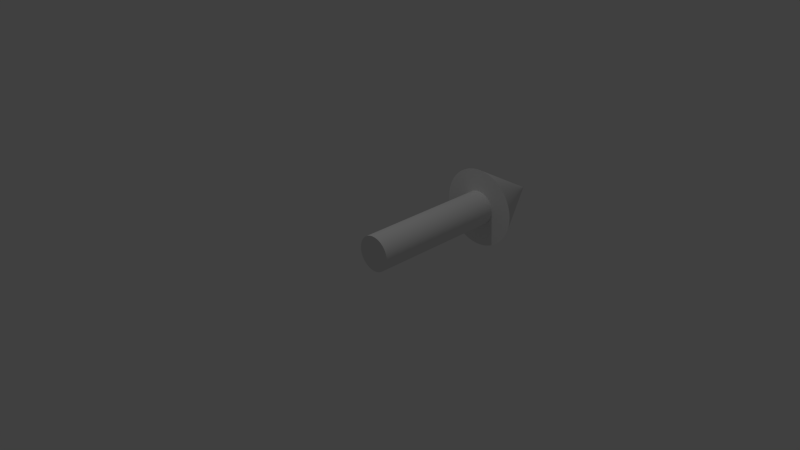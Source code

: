 # Source: Arrow.blend  (saved by Blender 2.76.0; exported with 4.5.12 LTS)
import bpy
from mathutils import Matrix  # noqa: F401  (used for matrix-valued properties, if any)

bpy.ops.wm.read_factory_settings(use_empty=True)
scene = bpy.context.scene
scene.name = 'Scene'

# ---- collections
col_collection_1 = bpy.data.collections.new('Collection 1'); scene.collection.children.link(col_collection_1)

# ---- world
world_world = bpy.data.worlds.new('World'); scene.world = world_world
world_world.color = (0.05088, 0.05088, 0.05088)
world_world.use_sun_shadow = False
world_world.sun_shadow_jitter_overblur = 0.0
world_world.cycles.sampling_method = 'MANUAL'
world_world.cycles.sample_map_resolution = 256

# ---- cameras
cam_camera = bpy.data.cameras.new('Camera')
cam_camera.clip_end = 100.0
cam_camera.lens = 35.0
cam_camera.sensor_width = 32.0
cam_camera.sensor_height = 18.0
cam_camera.ortho_scale = 7.314
cam_camera.dof.focus_distance = 0.0
cam_camera.dof.aperture_fstop = 128.0

# ---- lights
light_lamp = bpy.data.lights.new('Lamp', 'POINT')
light_lamp.transmission_factor = 0.0
light_lamp.cutoff_distance = 30.0
light_lamp.energy = 100.0
light_lamp.shadow_buffer_clip_start = 1.001
light_lamp.shadow_soft_size = 0.1
light_lamp.shadow_maximum_resolution = 0.006
light_lamp.use_absolute_resolution = True
light_lamp.cycles.use_multiple_importance_sampling = False

# ---- meshes
me_circle = bpy.data.meshes.new('Circle')
me_circle.from_pydata([(0.0, 3.0, 0.0), (0.5774, 2.0, 0.0), (0.25, 2.0, 0.0), (0.25, 0.0, 0.0), (0.0, 3.0, 0.0), (0.5762, 2.0, 0.03625), (0.2495, 2.0, 0.0157), (0.2495, 0.0, 0.0157), (0.0, 3.0, 0.0), (0.5728, 2.0, 0.07236), (0.248, 2.0, 0.03133), (0.248, 0.0, 0.03133), (0.0, 3.0, 0.0), (0.5671, 2.0, 0.1082), (0.2456, 2.0, 0.04685), (0.2456, 0.0, 0.04685), (0.0, 3.0, 0.0), (0.5592, 2.0, 0.1436), (0.2421, 2.0, 0.06217), (0.2421, 0.0, 0.06217), (0.0, 3.0, 0.0), (0.5491, 2.0, 0.1784), (0.2378, 2.0, 0.07725), (0.2378, 0.0, 0.07725), (0.0, 3.0, 0.0), (0.5368, 2.0, 0.2125), (0.2324, 2.0, 0.09203), (0.2324, 0.0, 0.09203), (0.0, 3.0, 0.0), (0.5224, 2.0, 0.2458), (0.2262, 2.0, 0.1064), (0.2262, 0.0, 0.1064), (0.0, 3.0, 0.0), (0.5059, 2.0, 0.2781), (0.2191, 2.0, 0.1204), (0.2191, 0.0, 0.1204), (0.0, 3.0, 0.0), (0.4875, 2.0, 0.3094), (0.2111, 2.0, 0.134), (0.2111, 0.0, 0.134), (0.0, 3.0, 0.0), (0.4671, 2.0, 0.3394), (0.2023, 2.0, 0.1469), (0.2023, 0.0, 0.1469), (0.0, 3.0, 0.0), (0.4449, 2.0, 0.368), (0.1926, 2.0, 0.1594), (0.1926, 0.0, 0.1594), (0.0, 3.0, 0.0), (0.4209, 2.0, 0.3952), (0.1822, 2.0, 0.1711), (0.1822, 0.0, 0.1711), (0.0, 3.0, 0.0), (0.3952, 2.0, 0.4209), (0.1711, 2.0, 0.1822), (0.1711, 0.0, 0.1822), (0.0, 3.0, 0.0), (0.368, 2.0, 0.4449), (0.1594, 2.0, 0.1926), (0.1594, 0.0, 0.1926), (0.0, 3.0, 0.0), (0.3394, 2.0, 0.4671), (0.1469, 2.0, 0.2023), (0.1469, 0.0, 0.2023), (0.0, 3.0, 0.0), (0.3094, 2.0, 0.4875), (0.134, 2.0, 0.2111), (0.134, 0.0, 0.2111), (0.0, 3.0, 0.0), (0.2781, 2.0, 0.5059), (0.1204, 2.0, 0.2191), (0.1204, 0.0, 0.2191), (0.0, 3.0, 0.0), (0.2458, 2.0, 0.5224), (0.1064, 2.0, 0.2262), (0.1064, 0.0, 0.2262), (0.0, 3.0, 0.0), (0.2125, 2.0, 0.5368), (0.09203, 2.0, 0.2324), (0.09203, 0.0, 0.2324), (0.0, 3.0, 0.0), (0.1784, 2.0, 0.5491), (0.07725, 2.0, 0.2378), (0.07725, 0.0, 0.2378), (0.0, 3.0, 0.0), (0.1436, 2.0, 0.5592), (0.06217, 2.0, 0.2421), (0.06217, 0.0, 0.2421), (0.0, 3.0, 0.0), (0.1082, 2.0, 0.5671), (0.04685, 2.0, 0.2456), (0.04685, 0.0, 0.2456), (0.0, 3.0, 0.0), (0.07236, 2.0, 0.5728), (0.03133, 2.0, 0.248), (0.03133, 0.0, 0.248), (0.0, 3.0, 0.0), (0.03625, 2.0, 0.5762), (0.0157, 2.0, 0.2495), (0.0157, 0.0, 0.2495), (0.0, 3.0, 0.0), (-4.098e-08, 2.0, 0.5773), (2.608e-08, 2.0, 0.25), (2.608e-08, 0.0, 0.25), (0.0, 3.0, 0.0), (-0.03625, 2.0, 0.5762), (-0.0157, 2.0, 0.2495), (-0.0157, 0.0, 0.2495), (0.0, 3.0, 0.0), (-0.07236, 2.0, 0.5728), (-0.03133, 2.0, 0.248), (-0.03133, 0.0, 0.248), (0.0, 3.0, 0.0), (-0.1082, 2.0, 0.5671), (-0.04685, 2.0, 0.2456), (-0.04685, 0.0, 0.2456), (0.0, 3.0, 0.0), (-0.1436, 2.0, 0.5592), (-0.06217, 2.0, 0.2421), (-0.06217, 0.0, 0.2421), (0.0, 3.0, 0.0), (-0.1784, 2.0, 0.5491), (-0.07725, 2.0, 0.2378), (-0.07725, 0.0, 0.2378), (0.0, 3.0, 0.0), (-0.2125, 2.0, 0.5368), (-0.09203, 2.0, 0.2324), (-0.09203, 0.0, 0.2324), (0.0, 3.0, 0.0), (-0.2458, 2.0, 0.5224), (-0.1064, 2.0, 0.2262), (-0.1064, 0.0, 0.2262), (0.0, 3.0, 0.0), (-0.2781, 2.0, 0.5059), (-0.1204, 2.0, 0.2191), (-0.1204, 0.0, 0.2191), (0.0, 3.0, 0.0), (-0.3094, 2.0, 0.4875), (-0.134, 2.0, 0.2111), (-0.134, 0.0, 0.2111), (0.0, 3.0, 0.0), (-0.3394, 2.0, 0.4671), (-0.1469, 2.0, 0.2023), (-0.1469, 0.0, 0.2023), (0.0, 3.0, 0.0), (-0.368, 2.0, 0.4449), (-0.1594, 2.0, 0.1926), (-0.1594, 0.0, 0.1926), (0.0, 3.0, 0.0), (-0.3952, 2.0, 0.4209), (-0.1711, 2.0, 0.1822), (-0.1711, 0.0, 0.1822), (0.0, 3.0, 0.0), (-0.4209, 2.0, 0.3952), (-0.1822, 2.0, 0.1711), (-0.1822, 0.0, 0.1711), (0.0, 3.0, 0.0), (-0.4449, 2.0, 0.368), (-0.1926, 2.0, 0.1594), (-0.1926, 0.0, 0.1594), (0.0, 3.0, 0.0), (-0.4671, 2.0, 0.3394), (-0.2023, 2.0, 0.1469), (-0.2023, 0.0, 0.1469), (0.0, 3.0, 0.0), (-0.4875, 2.0, 0.3094), (-0.2111, 2.0, 0.134), (-0.2111, 0.0, 0.134), (0.0, 3.0, 0.0), (-0.5059, 2.0, 0.2781), (-0.2191, 2.0, 0.1204), (-0.2191, 0.0, 0.1204), (0.0, 3.0, 0.0), (-0.5224, 2.0, 0.2458), (-0.2262, 2.0, 0.1064), (-0.2262, 0.0, 0.1064), (0.0, 3.0, 0.0), (-0.5368, 2.0, 0.2125), (-0.2324, 2.0, 0.09203), (-0.2324, 0.0, 0.09203), (0.0, 3.0, 0.0), (-0.5491, 2.0, 0.1784), (-0.2378, 2.0, 0.07725), (-0.2378, 0.0, 0.07725), (0.0, 3.0, 0.0), (-0.5592, 2.0, 0.1436), (-0.2421, 2.0, 0.06217), (-0.2421, 0.0, 0.06217), (0.0, 3.0, 0.0), (-0.5671, 2.0, 0.1082), (-0.2456, 2.0, 0.04685), (-0.2456, 0.0, 0.04685), (0.0, 3.0, 0.0), (-0.5728, 2.0, 0.07236), (-0.248, 2.0, 0.03133), (-0.248, 0.0, 0.03133), (0.0, 3.0, 0.0), (-0.5762, 2.0, 0.03625), (-0.2495, 2.0, 0.0157), (-0.2495, 0.0, 0.0157), (0.0, 3.0, 0.0), (-0.5773, 2.0, -8.568e-08), (-0.25, 2.0, 2.235e-08), (-0.25, 0.0, 2.235e-08), (0.0, 3.0, 0.0), (-0.5762, 2.0, -0.03625), (-0.2495, 2.0, -0.0157), (-0.2495, 0.0, -0.0157), (0.0, 3.0, 0.0), (-0.5728, 2.0, -0.07236), (-0.248, 2.0, -0.03133), (-0.248, 0.0, -0.03133), (0.0, 3.0, 0.0), (-0.5671, 2.0, -0.1082), (-0.2456, 2.0, -0.04685), (-0.2456, 0.0, -0.04685), (0.0, 3.0, 0.0), (-0.5592, 2.0, -0.1436), (-0.2421, 2.0, -0.06217), (-0.2421, 0.0, -0.06217), (0.0, 3.0, 0.0), (-0.5491, 2.0, -0.1784), (-0.2378, 2.0, -0.07725), (-0.2378, 0.0, -0.07725), (0.0, 3.0, 0.0), (-0.5368, 2.0, -0.2125), (-0.2324, 2.0, -0.09203), (-0.2324, 0.0, -0.09203), (0.0, 3.0, 0.0), (-0.5224, 2.0, -0.2458), (-0.2262, 2.0, -0.1064), (-0.2262, 0.0, -0.1064), (0.0, 3.0, 0.0), (-0.5059, 2.0, -0.2781), (-0.2191, 2.0, -0.1204), (-0.2191, 0.0, -0.1204), (0.0, 3.0, 0.0), (-0.4875, 2.0, -0.3094), (-0.2111, 2.0, -0.134), (-0.2111, 0.0, -0.134), (0.0, 3.0, 0.0), (-0.4671, 2.0, -0.3394), (-0.2023, 2.0, -0.1469), (-0.2023, 0.0, -0.1469), (0.0, 3.0, 0.0), (-0.4449, 2.0, -0.368), (-0.1926, 2.0, -0.1594), (-0.1926, 0.0, -0.1594), (0.0, 3.0, 0.0), (-0.4209, 2.0, -0.3952), (-0.1822, 2.0, -0.1711), (-0.1822, 0.0, -0.1711), (0.0, 3.0, 0.0), (-0.3952, 2.0, -0.4209), (-0.1711, 2.0, -0.1822), (-0.1711, 0.0, -0.1822), (0.0, 3.0, 0.0), (-0.368, 2.0, -0.4449), (-0.1594, 2.0, -0.1926), (-0.1594, 0.0, -0.1926), (0.0, 3.0, 0.0), (-0.3394, 2.0, -0.4671), (-0.1469, 2.0, -0.2023), (-0.1469, 0.0, -0.2023), (0.0, 3.0, 0.0), (-0.3094, 2.0, -0.4875), (-0.134, 2.0, -0.2111), (-0.134, 0.0, -0.2111), (0.0, 3.0, 0.0), (-0.2781, 2.0, -0.5059), (-0.1204, 2.0, -0.2191), (-0.1204, 0.0, -0.2191), (0.0, 3.0, 0.0), (-0.2458, 2.0, -0.5224), (-0.1064, 2.0, -0.2262), (-0.1064, 0.0, -0.2262), (0.0, 3.0, 0.0), (-0.2125, 2.0, -0.5368), (-0.09203, 2.0, -0.2324), (-0.09203, 0.0, -0.2324), (0.0, 3.0, 0.0), (-0.1784, 2.0, -0.5491), (-0.07725, 2.0, -0.2378), (-0.07725, 0.0, -0.2378), (0.0, 3.0, 0.0), (-0.1436, 2.0, -0.5592), (-0.06217, 2.0, -0.2421), (-0.06217, 0.0, -0.2421), (0.0, 3.0, 0.0), (-0.1082, 2.0, -0.5671), (-0.04685, 2.0, -0.2456), (-0.04685, 0.0, -0.2456), (0.0, 3.0, 0.0), (-0.07236, 2.0, -0.5728), (-0.03133, 2.0, -0.248), (-0.03133, 0.0, -0.248), (0.0, 3.0, 0.0), (-0.03625, 2.0, -0.5762), (-0.0157, 2.0, -0.2495), (-0.0157, 0.0, -0.2495), (0.0, 3.0, 0.0), (1.155e-07, 2.0, -0.5773), (1.49e-08, 2.0, -0.25), (1.49e-08, 0.0, -0.25), (0.0, 3.0, 0.0), (0.03625, 2.0, -0.5762), (0.0157, 2.0, -0.2495), (0.0157, 0.0, -0.2495), (0.0, 3.0, 0.0), (0.07236, 2.0, -0.5728), (0.03133, 2.0, -0.248), (0.03133, 0.0, -0.248), (0.0, 3.0, 0.0), (0.1082, 2.0, -0.5671), (0.04685, 2.0, -0.2456), (0.04685, 0.0, -0.2456), (0.0, 3.0, 0.0), (0.1436, 2.0, -0.5592), (0.06217, 2.0, -0.2421), (0.06217, 0.0, -0.2421), (0.0, 3.0, 0.0), (0.1784, 2.0, -0.5491), (0.07725, 2.0, -0.2378), (0.07725, 0.0, -0.2378), (0.0, 3.0, 0.0), (0.2125, 2.0, -0.5368), (0.09203, 2.0, -0.2324), (0.09203, 0.0, -0.2324), (0.0, 3.0, 0.0), (0.2458, 2.0, -0.5224), (0.1064, 2.0, -0.2262), (0.1064, 0.0, -0.2262), (0.0, 3.0, 0.0), (0.2781, 2.0, -0.5059), (0.1204, 2.0, -0.2191), (0.1204, 0.0, -0.2191), (0.0, 3.0, 0.0), (0.3094, 2.0, -0.4875), (0.134, 2.0, -0.2111), (0.134, 0.0, -0.2111), (0.0, 3.0, 0.0), (0.3394, 2.0, -0.4671), (0.1469, 2.0, -0.2023), (0.1469, 0.0, -0.2023), (0.0, 3.0, 0.0), (0.368, 2.0, -0.4449), (0.1594, 2.0, -0.1926), (0.1594, 0.0, -0.1926), (0.0, 3.0, 0.0), (0.3952, 2.0, -0.4209), (0.1711, 2.0, -0.1822), (0.1711, 0.0, -0.1822), (0.0, 3.0, 0.0), (0.4209, 2.0, -0.3952), (0.1822, 2.0, -0.1711), (0.1822, 0.0, -0.1711), (0.0, 3.0, 0.0), (0.4449, 2.0, -0.368), (0.1926, 2.0, -0.1594), (0.1926, 0.0, -0.1594), (0.0, 3.0, 0.0), (0.4671, 2.0, -0.3394), (0.2023, 2.0, -0.1469), (0.2023, 0.0, -0.1469), (0.0, 3.0, 0.0), (0.4875, 2.0, -0.3094), (0.2111, 2.0, -0.134), (0.2111, 0.0, -0.134), (0.0, 3.0, 0.0), (0.5059, 2.0, -0.2781), (0.2191, 2.0, -0.1204), (0.2191, 0.0, -0.1204), (0.0, 3.0, 0.0), (0.5224, 2.0, -0.2458), (0.2262, 2.0, -0.1064), (0.2262, 0.0, -0.1064), (0.0, 3.0, 0.0), (0.5368, 2.0, -0.2125), (0.2324, 2.0, -0.09203), (0.2324, 0.0, -0.09203), (0.0, 3.0, 0.0), (0.5491, 2.0, -0.1784), (0.2378, 2.0, -0.07725), (0.2378, 0.0, -0.07725), (0.0, 3.0, 0.0), (0.5592, 2.0, -0.1436), (0.2421, 2.0, -0.06217), (0.2421, 0.0, -0.06217), (0.0, 3.0, 0.0), (0.5671, 2.0, -0.1082), (0.2456, 2.0, -0.04685), (0.2456, 0.0, -0.04685), (0.0, 3.0, 0.0), (0.5728, 2.0, -0.07236), (0.248, 2.0, -0.03133), (0.248, 0.0, -0.03133), (0.0, 3.0, 0.0), (0.5762, 2.0, -0.03625), (0.2495, 2.0, -0.0157), (0.2495, 0.0, -0.0157), (0.0, 3.0, 0.0), (0.5773, 2.0, 1.453e-07), (0.25, 2.0, 1.676e-08), (0.25, 0.0, 1.676e-08)], [], [(2, 6, 7, 3), (1, 5, 6, 2), (0, 4, 5, 1), (6, 10, 11, 7), (5, 9, 10, 6), (4, 8, 9, 5), (10, 14, 15, 11), (9, 13, 14, 10), (8, 12, 13, 9), (14, 18, 19, 15), (13, 17, 18, 14), (12, 16, 17, 13), (18, 22, 23, 19), (17, 21, 22, 18), (16, 20, 21, 17), (22, 26, 27, 23), (21, 25, 26, 22), (20, 24, 25, 21), (26, 30, 31, 27), (25, 29, 30, 26), (24, 28, 29, 25), (30, 34, 35, 31), (29, 33, 34, 30), (28, 32, 33, 29), (34, 38, 39, 35), (33, 37, 38, 34), (32, 36, 37, 33), (38, 42, 43, 39), (37, 41, 42, 38), (36, 40, 41, 37), (42, 46, 47, 43), (41, 45, 46, 42), (40, 44, 45, 41), (46, 50, 51, 47), (45, 49, 50, 46), (44, 48, 49, 45), (50, 54, 55, 51), (49, 53, 54, 50), (48, 52, 53, 49), (54, 58, 59, 55), (53, 57, 58, 54), (52, 56, 57, 53), (58, 62, 63, 59), (57, 61, 62, 58), (56, 60, 61, 57), (62, 66, 67, 63), (61, 65, 66, 62), (60, 64, 65, 61), (66, 70, 71, 67), (65, 69, 70, 66), (64, 68, 69, 65), (70, 74, 75, 71), (69, 73, 74, 70), (68, 72, 73, 69), (74, 78, 79, 75), (73, 77, 78, 74), (72, 76, 77, 73), (78, 82, 83, 79), (77, 81, 82, 78), (76, 80, 81, 77), (82, 86, 87, 83), (81, 85, 86, 82), (80, 84, 85, 81), (86, 90, 91, 87), (85, 89, 90, 86), (84, 88, 89, 85), (90, 94, 95, 91), (89, 93, 94, 90), (88, 92, 93, 89), (94, 98, 99, 95), (93, 97, 98, 94), (92, 96, 97, 93), (98, 102, 103, 99), (97, 101, 102, 98), (96, 100, 101, 97), (102, 106, 107, 103), (101, 105, 106, 102), (100, 104, 105, 101), (106, 110, 111, 107), (105, 109, 110, 106), (104, 108, 109, 105), (110, 114, 115, 111), (109, 113, 114, 110), (108, 112, 113, 109), (114, 118, 119, 115), (113, 117, 118, 114), (112, 116, 117, 113), (118, 122, 123, 119), (117, 121, 122, 118), (116, 120, 121, 117), (122, 126, 127, 123), (121, 125, 126, 122), (120, 124, 125, 121), (126, 130, 131, 127), (125, 129, 130, 126), (124, 128, 129, 125), (130, 134, 135, 131), (129, 133, 134, 130), (128, 132, 133, 129), (134, 138, 139, 135), (133, 137, 138, 134), (132, 136, 137, 133), (138, 142, 143, 139), (137, 141, 142, 138), (136, 140, 141, 137), (142, 146, 147, 143), (141, 145, 146, 142), (140, 144, 145, 141), (146, 150, 151, 147), (145, 149, 150, 146), (144, 148, 149, 145), (150, 154, 155, 151), (149, 153, 154, 150), (148, 152, 153, 149), (154, 158, 159, 155), (153, 157, 158, 154), (152, 156, 157, 153), (158, 162, 163, 159), (157, 161, 162, 158), (156, 160, 161, 157), (162, 166, 167, 163), (161, 165, 166, 162), (160, 164, 165, 161), (166, 170, 171, 167), (165, 169, 170, 166), (164, 168, 169, 165), (170, 174, 175, 171), (169, 173, 174, 170), (168, 172, 173, 169), (174, 178, 179, 175), (173, 177, 178, 174), (172, 176, 177, 173), (178, 182, 183, 179), (177, 181, 182, 178), (176, 180, 181, 177), (182, 186, 187, 183), (181, 185, 186, 182), (180, 184, 185, 181), (186, 190, 191, 187), (185, 189, 190, 186), (184, 188, 189, 185), (190, 194, 195, 191), (189, 193, 194, 190), (188, 192, 193, 189), (194, 198, 199, 195), (193, 197, 198, 194), (192, 196, 197, 193), (198, 202, 203, 199), (197, 201, 202, 198), (196, 200, 201, 197), (202, 206, 207, 203), (201, 205, 206, 202), (200, 204, 205, 201), (206, 210, 211, 207), (205, 209, 210, 206), (204, 208, 209, 205), (210, 214, 215, 211), (209, 213, 214, 210), (208, 212, 213, 209), (214, 218, 219, 215), (213, 217, 218, 214), (212, 216, 217, 213), (218, 222, 223, 219), (217, 221, 222, 218), (216, 220, 221, 217), (222, 226, 227, 223), (221, 225, 226, 222), (220, 224, 225, 221), (226, 230, 231, 227), (225, 229, 230, 226), (224, 228, 229, 225), (230, 234, 235, 231), (229, 233, 234, 230), (228, 232, 233, 229), (234, 238, 239, 235), (233, 237, 238, 234), (232, 236, 237, 233), (238, 242, 243, 239), (237, 241, 242, 238), (236, 240, 241, 237), (242, 246, 247, 243), (241, 245, 246, 242), (240, 244, 245, 241), (246, 250, 251, 247), (245, 249, 250, 246), (244, 248, 249, 245), (250, 254, 255, 251), (249, 253, 254, 250), (248, 252, 253, 249), (254, 258, 259, 255), (253, 257, 258, 254), (252, 256, 257, 253), (258, 262, 263, 259), (257, 261, 262, 258), (256, 260, 261, 257), (262, 266, 267, 263), (261, 265, 266, 262), (260, 264, 265, 261), (266, 270, 271, 267), (265, 269, 270, 266), (264, 268, 269, 265), (270, 274, 275, 271), (269, 273, 274, 270), (268, 272, 273, 269), (274, 278, 279, 275), (273, 277, 278, 274), (272, 276, 277, 273), (278, 282, 283, 279), (277, 281, 282, 278), (276, 280, 281, 277), (282, 286, 287, 283), (281, 285, 286, 282), (280, 284, 285, 281), (286, 290, 291, 287), (285, 289, 290, 286), (284, 288, 289, 285), (290, 294, 295, 291), (289, 293, 294, 290), (288, 292, 293, 289), (294, 298, 299, 295), (293, 297, 298, 294), (292, 296, 297, 293), (298, 302, 303, 299), (297, 301, 302, 298), (296, 300, 301, 297), (302, 306, 307, 303), (301, 305, 306, 302), (300, 304, 305, 301), (306, 310, 311, 307), (305, 309, 310, 306), (304, 308, 309, 305), (310, 314, 315, 311), (309, 313, 314, 310), (308, 312, 313, 309), (314, 318, 319, 315), (313, 317, 318, 314), (312, 316, 317, 313), (318, 322, 323, 319), (317, 321, 322, 318), (316, 320, 321, 317), (322, 326, 327, 323), (321, 325, 326, 322), (320, 324, 325, 321), (326, 330, 331, 327), (325, 329, 330, 326), (324, 328, 329, 325), (330, 334, 335, 331), (329, 333, 334, 330), (328, 332, 333, 329), (334, 338, 339, 335), (333, 337, 338, 334), (332, 336, 337, 333), (338, 342, 343, 339), (337, 341, 342, 338), (336, 340, 341, 337), (342, 346, 347, 343), (341, 345, 346, 342), (340, 344, 345, 341), (346, 350, 351, 347), (345, 349, 350, 346), (344, 348, 349, 345), (350, 354, 355, 351), (349, 353, 354, 350), (348, 352, 353, 349), (354, 358, 359, 355), (353, 357, 358, 354), (352, 356, 357, 353), (358, 362, 363, 359), (357, 361, 362, 358), (356, 360, 361, 357), (362, 366, 367, 363), (361, 365, 366, 362), (360, 364, 365, 361), (366, 370, 371, 367), (365, 369, 370, 366), (364, 368, 369, 365), (370, 374, 375, 371), (369, 373, 374, 370), (368, 372, 373, 369), (374, 378, 379, 375), (373, 377, 378, 374), (372, 376, 377, 373), (378, 382, 383, 379), (377, 381, 382, 378), (376, 380, 381, 377), (382, 386, 387, 383), (381, 385, 386, 382), (380, 384, 385, 381), (386, 390, 391, 387), (385, 389, 390, 386), (384, 388, 389, 385), (390, 394, 395, 391), (389, 393, 394, 390), (388, 392, 393, 389), (394, 398, 399, 395), (393, 397, 398, 394), (392, 396, 397, 393), (398, 402, 403, 399), (397, 401, 402, 398), (396, 400, 401, 397), (7, 11, 15, 19, 23, 27, 31, 35, 39, 43, 47, 51, 55, 59, 63, 67, 71, 75, 79, 83, 87, 91, 95, 99, 103, 107, 111, 115, 119, 123, 127, 131, 135, 139, 143, 147, 151, 155, 159, 163, 167, 171, 175, 179, 183, 187, 191, 195, 199, 203, 207, 211, 215, 219, 223, 227, 231, 235, 239, 243, 247, 251, 255, 259, 263, 267, 271, 275, 279, 283, 287, 291, 295, 299, 303, 307, 311, 315, 319, 323, 327, 331, 335, 339, 343, 347, 351, 355, 359, 363, 367, 371, 375, 379, 383, 387, 391, 395, 399, 403)])
me_circle.use_remesh_preserve_volume = False
me_circle.use_remesh_preserve_attributes = False
me_circle.use_mirror_vertex_groups = False
me_circle.update()

# ---- objects
ob_circle = bpy.data.objects.new('Circle', me_circle)
ob_lamp = bpy.data.objects.new('Lamp', light_lamp)
ob_camera = bpy.data.objects.new('Camera', cam_camera)

# ---- transforms, parenting, visibility, modifiers, constraints
ob_circle.location = (0.0, 0.0, 0.0)
ob_circle.lineart.crease_threshold = 0.0
ob_lamp.location = (2.325e-05, -0.02207, 5.904)
ob_lamp.rotation_euler = (0.6503, 0.05522, 1.866)
ob_lamp.lock_rotations_4d = False
ob_lamp.empty_display_type = 'ARROWS'
ob_lamp.color = (0.0, 0.0, 0.0, 0.0)
ob_lamp.lineart.crease_threshold = 0.0
ob_camera.location = (7.481, -6.508, 5.344)
ob_camera.rotation_euler = (1.109, 0.01082, 0.8149)
ob_camera.lock_rotations_4d = False
ob_camera.empty_display_type = 'ARROWS'
ob_camera.color = (0.0, 0.0, 0.0, 0.0)
ob_camera.display_type = 'WIRE'
ob_camera.lineart.crease_threshold = 0.0

# ---- collection membership
col_collection_1.objects.link(ob_circle)
col_collection_1.objects.link(ob_lamp)
col_collection_1.objects.link(ob_camera)

# ---- scene / render settings (as saved in the file)
scene.camera = ob_camera
scene.frame_start = 1; scene.frame_end = 250; scene.frame_set(1)
scene.render.engine = 'BLENDER_EEVEE_NEXT'
scene.render.resolution_percentage = 50
scene.render.dither_intensity = 0.0
scene.cycles.use_denoising = False
scene.cycles.samples = 10
scene.cycles.sampling_pattern = 'TABULATED_SOBOL'
scene.cycles.light_sampling_threshold = 0.0
scene.cycles.use_adaptive_sampling = False
scene.cycles.use_light_tree = False
scene.cycles.blur_glossy = 0.0
scene.cycles.pixel_filter_type = 'GAUSSIAN'
scene.cycles.sample_clamp_indirect = 0.0
scene.view_settings.view_transform = 'Standard'
bpy.context.view_layer.update()
